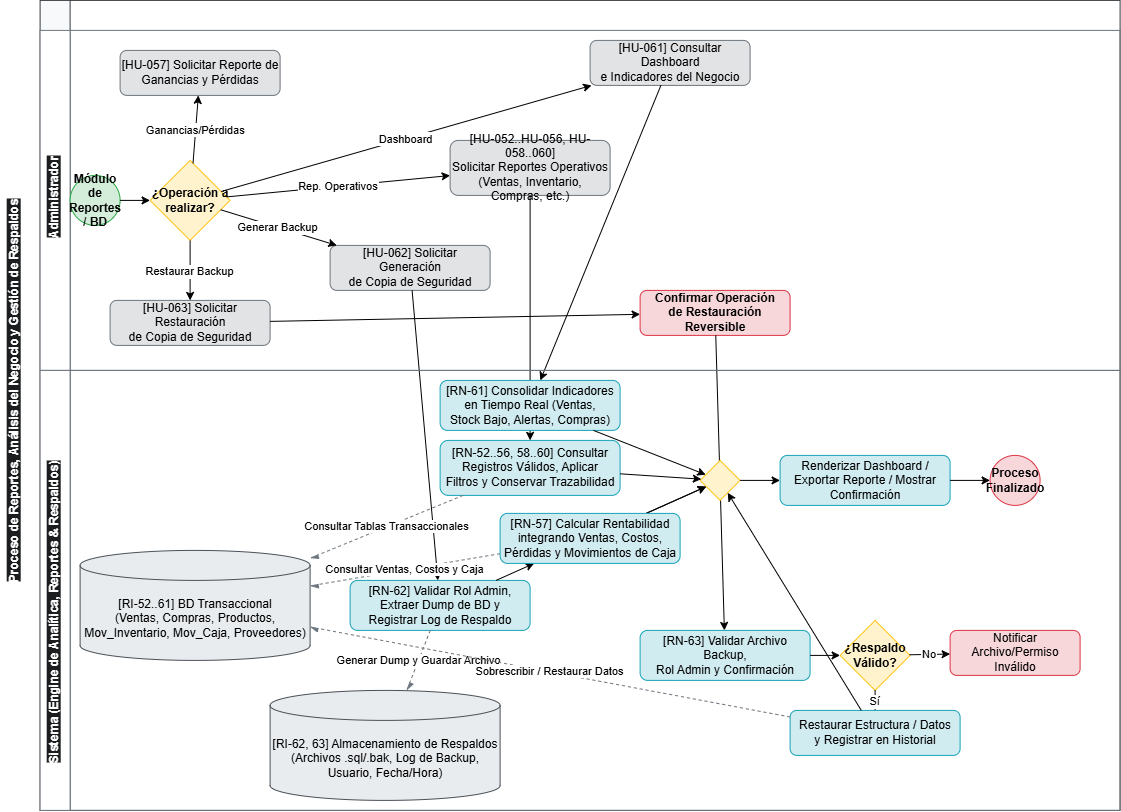

The diagram above was exported from draw.io. Its source (the exported page's mxGraphModel, read from the mxfile embedded in the PNG):
<mxGraphModel dx="1323" dy="814" grid="1" gridSize="10" guides="1" tooltips="1" connect="1" arrows="1" fold="1" page="1" pageScale="1" pageWidth="1169" pageHeight="827" background="#ffffff" math="0" shadow="0">
  <root>
    <mxCell id="0" />
    <mxCell id="1" parent="0" />
    <mxCell id="pool_11" parent="1" style="swimlane;html=1;childLayout=stackLayout;horizontal=true;startSize=30;horizontalStack=false;resizeParent=1;resizeParentMax=0;resizeLast=0;collapsible=0;marginBottom=0;whiteSpace=wrap;fontStyle=1;fillColor=#f8f9fa;strokeColor=#343a40;" value="" vertex="1">
      <mxGeometry height="810" width="1080" x="40" y="40" as="geometry" />
    </mxCell>
    <mxCell id="lane_admin_rep" parent="pool_11" style="swimlane;html=1;horizontal=false;startSize=30;fillColor=#ffffff;strokeColor=#6c757d;" value="" vertex="1">
      <mxGeometry height="340" width="1080" y="30" as="geometry" />
    </mxCell>
    <mxCell id="start_rep" parent="lane_admin_rep" style="ellipse;whiteSpace=wrap;html=1;fillColor=#d4edda;strokeColor=#28a745;fontStyle=1;" value="Módulo de&#10;Reportes / BD" vertex="1">
      <mxGeometry height="50" width="50" x="30" y="145" as="geometry" />
    </mxCell>
    <mxCell id="gw_opciones_rep" parent="lane_admin_rep" style="rhombus;whiteSpace=wrap;html=1;fillColor=#fff3cd;strokeColor=#ffc107;fontStyle=1;" value="¿Operación a&#10;realizar?" vertex="1">
      <mxGeometry height="80" width="80" x="110" y="130" as="geometry" />
    </mxCell>
    <mxCell id="task_req_dash" parent="lane_admin_rep" style="rounded=1;whiteSpace=wrap;html=1;fillColor=#e2e3e5;strokeColor=#6c757d;" value="[HU-061] Consultar Dashboard&#10;e Indicadores del Negocio" vertex="1">
      <mxGeometry height="45" width="160" x="550" y="10" as="geometry" />
    </mxCell>
    <mxCell id="task_req_rep_oper" parent="lane_admin_rep" style="rounded=1;whiteSpace=wrap;html=1;fillColor=#e2e3e5;strokeColor=#6c757d;" value="[HU-052..HU-056, HU-058..060]&#10;Solicitar Reportes Operativos&#10;(Ventas, Inventario, Compras, etc.)" vertex="1">
      <mxGeometry height="55" width="160" x="410" y="110" as="geometry" />
    </mxCell>
    <mxCell id="task_req_rep_financiero" parent="lane_admin_rep" style="rounded=1;whiteSpace=wrap;html=1;fillColor=#e2e3e5;strokeColor=#6c757d;" value="[HU-057] Solicitar Reporte de&#10;Ganancias y Pérdidas" vertex="1">
      <mxGeometry height="45" width="160" x="80" y="20" as="geometry" />
    </mxCell>
    <mxCell id="task_req_backup" parent="lane_admin_rep" style="rounded=1;whiteSpace=wrap;html=1;fillColor=#e2e3e5;strokeColor=#6c757d;" value="[HU-062] Solicitar Generación&#10;de Copia de Seguridad" vertex="1">
      <mxGeometry height="45" width="160" x="290" y="215" as="geometry" />
    </mxCell>
    <mxCell id="task_req_restore" parent="lane_admin_rep" style="rounded=1;whiteSpace=wrap;html=1;fillColor=#e2e3e5;strokeColor=#6c757d;" value="[HU-063] Solicitar Restauración&#10;de Copia de Seguridad" vertex="1">
      <mxGeometry height="45" width="160" x="70" y="270" as="geometry" />
    </mxCell>
    <mxCell id="task_confirm_restore" parent="lane_admin_rep" style="rounded=1;whiteSpace=wrap;html=1;fillColor=#f8d7da;strokeColor=#dc3545;fontStyle=1;" value="Confirmar Operación&#10;de Restauración Reversible" vertex="1">
      <mxGeometry height="45" width="150" x="600" y="260" as="geometry" />
    </mxCell>
    <mxCell id="flow_r1" edge="1" parent="lane_admin_rep" source="start_rep" target="gw_opciones_rep">
      <mxGeometry relative="1" as="geometry" />
    </mxCell>
    <mxCell id="flow_op_dash" edge="1" parent="lane_admin_rep" source="gw_opciones_rep" target="task_req_dash" value="Dashboard">
      <mxGeometry relative="1" as="geometry" />
    </mxCell>
    <mxCell id="flow_op_oper" edge="1" parent="lane_admin_rep" source="gw_opciones_rep" target="task_req_rep_oper" value="Rep. Operativos">
      <mxGeometry relative="1" as="geometry" />
    </mxCell>
    <mxCell id="flow_op_fin" edge="1" parent="lane_admin_rep" source="gw_opciones_rep" target="task_req_rep_financiero" value="Ganancias/Pérdidas">
      <mxGeometry relative="1" as="geometry" />
    </mxCell>
    <mxCell id="flow_op_bak" edge="1" parent="lane_admin_rep" source="gw_opciones_rep" target="task_req_backup" value="Generar Backup">
      <mxGeometry relative="1" as="geometry" />
    </mxCell>
    <mxCell id="flow_op_res" edge="1" parent="lane_admin_rep" source="gw_opciones_rep" target="task_req_restore" value="Restaurar Backup">
      <mxGeometry relative="1" as="geometry" />
    </mxCell>
    <mxCell id="flow_confirm_res" edge="1" parent="lane_admin_rep" source="task_req_restore" target="task_confirm_restore">
      <mxGeometry relative="1" as="geometry" />
    </mxCell>
    <mxCell id="XjvFBnShQDCjAsQyJJbI-2" parent="lane_admin_rep" style="text;whiteSpace=wrap;html=1;rotation=270;" value="&lt;span style=&quot;color: rgb(255, 255, 255); font-family: Helvetica; font-size: 12px; font-style: normal; font-variant-ligatures: normal; font-variant-caps: normal; font-weight: 700; letter-spacing: normal; orphans: 2; text-align: center; text-indent: 0px; text-transform: none; widows: 2; word-spacing: 0px; -webkit-text-stroke-width: 0px; white-space: nowrap; background-color: rgb(27, 29, 30); text-decoration-thickness: initial; text-decoration-style: initial; text-decoration-color: initial; display: inline !important; float: none;&quot;&gt;Administrador&lt;/span&gt;" vertex="1">
      <mxGeometry height="40" width="120" x="-40" y="130" as="geometry" />
    </mxCell>
    <mxCell id="flow_sys_dash" edge="1" parent="pool_11" source="task_req_dash" target="task_proc_dash">
      <mxGeometry relative="1" as="geometry" />
    </mxCell>
    <mxCell id="flow_sys_oper" edge="1" parent="pool_11" source="task_req_rep_oper" target="task_proc_oper">
      <mxGeometry relative="1" as="geometry" />
    </mxCell>
    <mxCell id="flow_sys_bak" edge="1" parent="pool_11" source="task_req_backup" target="task_proc_backup">
      <mxGeometry relative="1" as="geometry" />
    </mxCell>
    <mxCell id="flow_sys_res" edge="1" parent="pool_11" source="task_confirm_restore" target="task_val_restore">
      <mxGeometry relative="1" as="geometry" />
    </mxCell>
    <mxCell id="lane_sys_rep" parent="pool_11" style="swimlane;html=1;horizontal=false;startSize=30;fillColor=#ffffff;strokeColor=#6c757d;" value="" vertex="1">
      <mxGeometry height="440" width="1080" y="370" as="geometry" />
    </mxCell>
    <mxCell id="task_proc_dash" parent="lane_sys_rep" style="rounded=1;whiteSpace=wrap;html=1;fillColor=#d1ecf1;strokeColor=#17a2b8;" value="[RN-61] Consolidar Indicadores&#10;en Tiempo Real (Ventas,&#10;Stock Bajo, Alertas, Compras)" vertex="1">
      <mxGeometry height="50" width="180" x="400" y="10" as="geometry" />
    </mxCell>
    <mxCell id="task_proc_oper" parent="lane_sys_rep" style="rounded=1;whiteSpace=wrap;html=1;fillColor=#d1ecf1;strokeColor=#17a2b8;" value="[RN-52..56, 58..60] Consultar&#10;Registros Válidos, Aplicar&#10;Filtros y Conservar Trazabilidad" vertex="1">
      <mxGeometry height="55" width="180" x="400" y="70" as="geometry" />
    </mxCell>
    <mxCell id="task_proc_backup" parent="lane_sys_rep" style="rounded=1;whiteSpace=wrap;html=1;fillColor=#d1ecf1;strokeColor=#17a2b8;" value="[RN-62] Validar Rol Admin,&#10;Extraer Dump de BD y&#10;Registrar Log de Respaldo" vertex="1">
      <mxGeometry height="50" width="180" x="310" y="210" as="geometry" />
    </mxCell>
    <mxCell id="task_val_restore" parent="lane_sys_rep" style="rounded=1;whiteSpace=wrap;html=1;fillColor=#d1ecf1;strokeColor=#17a2b8;" value="[RN-63] Validar Archivo Backup,&#10;Rol Admin y Confirmación" vertex="1">
      <mxGeometry height="50" width="170" x="600" y="260" as="geometry" />
    </mxCell>
    <mxCell id="gw_restore_ok" parent="lane_sys_rep" style="rhombus;whiteSpace=wrap;html=1;fillColor=#fff3cd;strokeColor=#ffc107;fontStyle=1;" value="¿Respaldo&#10;Válido?" vertex="1">
      <mxGeometry height="70" width="70" x="800" y="250" as="geometry" />
    </mxCell>
    <mxCell id="task_exe_restore" parent="lane_sys_rep" style="rounded=1;whiteSpace=wrap;html=1;fillColor=#d1ecf1;strokeColor=#17a2b8;" value="Restaurar Estructura / Datos&#10;y Registrar en Historial" vertex="1">
      <mxGeometry height="45" width="170" x="750" y="340" as="geometry" />
    </mxCell>
    <mxCell id="task_error_rep" parent="lane_sys_rep" style="rounded=1;whiteSpace=wrap;html=1;fillColor=#f8d7da;strokeColor=#dc3545;" value="Notificar Archivo/Permiso&#10;Inválido" vertex="1">
      <mxGeometry height="45" width="130" x="910" y="260" as="geometry" />
    </mxCell>
    <mxCell id="gw_merge_rep" parent="lane_sys_rep" style="rhombus;whiteSpace=wrap;html=1;fillColor=#fff3cd;strokeColor=#ffc107;" value="" vertex="1">
      <mxGeometry height="40" width="40" x="660" y="90" as="geometry" />
    </mxCell>
    <mxCell id="task_render_out" parent="lane_sys_rep" style="rounded=1;whiteSpace=wrap;html=1;fillColor=#d1ecf1;strokeColor=#17a2b8;" value="Renderizar Dashboard /&#10;Exportar Reporte / Mostrar Confirmación" vertex="1">
      <mxGeometry height="50" width="170" x="740" y="85" as="geometry" />
    </mxCell>
    <mxCell id="end_rep" parent="lane_sys_rep" style="ellipse;whiteSpace=wrap;html=1;fillColor=#f8d7da;strokeColor=#dc3545;fontStyle=1;" value="Proceso&#10;Finalizado" vertex="1">
      <mxGeometry height="50" width="50" x="950" y="85" as="geometry" />
    </mxCell>
    <mxCell id="db_transaccional" parent="lane_sys_rep" style="shape=cylinder3;whiteSpace=wrap;html=1;boundedLbl=1;backgroundOutline=1;size=15;fillColor=#e9ecef;strokeColor=#495057;" value="[RI-52..61] BD Transaccional&#10;(Ventas, Compras, Productos,&#10;Mov_Inventario, Mov_Caja, Proveedores)" vertex="1">
      <mxGeometry height="110" width="230" x="40" y="180" as="geometry" />
    </mxCell>
    <mxCell id="db_respaldos" parent="lane_sys_rep" style="shape=cylinder3;whiteSpace=wrap;html=1;boundedLbl=1;backgroundOutline=1;size=15;fillColor=#e9ecef;strokeColor=#495057;" value="[RI-62, 63] Almacenamiento de Respaldos&#10;(Archivos .sql/.bak, Log de Backup,&#10;Usuario, Fecha/Hora)" vertex="1">
      <mxGeometry height="110" width="230" x="230" y="320" as="geometry" />
    </mxCell>
    <mxCell id="flow_chk_res" edge="1" parent="lane_sys_rep" source="task_val_restore" target="gw_restore_ok">
      <mxGeometry relative="1" as="geometry" />
    </mxCell>
    <mxCell id="flow_res_no" edge="1" parent="lane_sys_rep" source="gw_restore_ok" target="task_error_rep" value="No">
      <mxGeometry relative="1" as="geometry" />
    </mxCell>
    <mxCell id="flow_res_si" edge="1" parent="lane_sys_rep" source="gw_restore_ok" target="task_exe_restore" value="Sí">
      <mxGeometry relative="1" as="geometry" />
    </mxCell>
    <mxCell id="flow_m_dash" edge="1" parent="lane_sys_rep" source="task_proc_dash" target="gw_merge_rep">
      <mxGeometry relative="1" as="geometry" />
    </mxCell>
    <mxCell id="flow_m_oper" edge="1" parent="lane_sys_rep" source="task_proc_oper" target="gw_merge_rep">
      <mxGeometry relative="1" as="geometry" />
    </mxCell>
    <mxCell id="flow_m_fin" edge="1" parent="lane_sys_rep" source="task_proc_financiero" target="gw_merge_rep">
      <mxGeometry relative="1" as="geometry" />
    </mxCell>
    <mxCell id="flow_m_bak" edge="1" parent="lane_sys_rep" source="task_proc_financiero" target="gw_merge_rep">
      <mxGeometry relative="1" as="geometry" />
    </mxCell>
    <mxCell id="flow_m_exe_res" edge="1" parent="lane_sys_rep" source="task_exe_restore" target="gw_merge_rep">
      <mxGeometry relative="1" as="geometry" />
    </mxCell>
    <mxCell id="flow_to_out" edge="1" parent="lane_sys_rep" source="gw_merge_rep" target="task_render_out">
      <mxGeometry relative="1" as="geometry" />
    </mxCell>
    <mxCell id="flow_to_end_rep" edge="1" parent="lane_sys_rep" source="task_render_out" target="end_rep">
      <mxGeometry relative="1" as="geometry" />
    </mxCell>
    <mxCell id="flow_db_read_trans" edge="1" parent="lane_sys_rep" source="task_proc_oper" style="endArrow=async;html=1;dashed=1;endSize=6;strokeColor=#6c757d;" target="db_transaccional" value="Consultar Tablas Transaccionales">
      <mxGeometry relative="1" as="geometry" />
    </mxCell>
    <mxCell id="flow_db_fin_read" edge="1" parent="lane_sys_rep" source="task_proc_financiero" style="endArrow=async;html=1;dashed=1;endSize=6;strokeColor=#6c757d;" target="db_transaccional" value="Consultar Ventas, Costos y Caja">
      <mxGeometry relative="1" as="geometry" />
    </mxCell>
    <mxCell id="flow_db_dump" edge="1" parent="lane_sys_rep" source="task_proc_backup" style="endArrow=async;html=1;dashed=1;endSize=6;strokeColor=#6c757d;" target="db_respaldos" value="Generar Dump y Guardar Archivo">
      <mxGeometry relative="1" as="geometry" />
    </mxCell>
    <mxCell id="flow_db_restore" edge="1" parent="lane_sys_rep" source="task_exe_restore" style="endArrow=async;html=1;dashed=1;endSize=6;strokeColor=#6c757d;" target="db_transaccional" value="Sobrescribir / Restaurar Datos">
      <mxGeometry relative="1" as="geometry" />
    </mxCell>
    <mxCell id="XjvFBnShQDCjAsQyJJbI-3" parent="lane_sys_rep" style="text;whiteSpace=wrap;html=1;rotation=270;" value="&lt;span style=&quot;color: rgb(255, 255, 255); font-family: Helvetica; font-size: 12px; font-style: normal; font-variant-ligatures: normal; font-variant-caps: normal; font-weight: 700; letter-spacing: normal; orphans: 2; text-align: center; text-indent: 0px; text-transform: none; widows: 2; word-spacing: 0px; -webkit-text-stroke-width: 0px; white-space: nowrap; background-color: rgb(27, 29, 30); text-decoration-thickness: initial; text-decoration-style: initial; text-decoration-color: initial; display: inline !important; float: none;&quot;&gt;Sistema (Engine de Analítica, Reportes &amp;amp; Respaldos)&lt;/span&gt;" vertex="1">
      <mxGeometry height="40" width="340" x="-150" y="205" as="geometry" />
    </mxCell>
    <mxCell id="XjvFBnShQDCjAsQyJJbI-4" edge="1" parent="lane_sys_rep" source="task_proc_backup" target="task_proc_financiero" value="">
      <mxGeometry relative="1" as="geometry">
        <mxPoint x="496" y="620" as="sourcePoint" />
        <mxPoint x="706" y="526" as="targetPoint" />
      </mxGeometry>
    </mxCell>
    <mxCell id="task_proc_financiero" parent="lane_sys_rep" style="rounded=1;whiteSpace=wrap;html=1;fillColor=#d1ecf1;strokeColor=#17a2b8;" value="[RN-57] Calcular Rentabilidad&#10;integrando Ventas, Costos,&#10;Pérdidas y Movimientos de Caja" vertex="1">
      <mxGeometry height="50" width="180" x="460" y="143" as="geometry" />
    </mxCell>
    <mxCell id="XjvFBnShQDCjAsQyJJbI-1" parent="1" style="text;whiteSpace=wrap;html=1;rotation=270;" value="&lt;span style=&quot;color: rgb(255, 255, 255); font-family: Helvetica; font-size: 12px; font-style: normal; font-variant-ligatures: normal; font-variant-caps: normal; font-weight: 700; letter-spacing: normal; orphans: 2; text-align: center; text-indent: 0px; text-transform: none; widows: 2; word-spacing: 0px; -webkit-text-stroke-width: 0px; white-space: normal; background-color: rgb(27, 29, 30); text-decoration-thickness: initial; text-decoration-style: initial; text-decoration-color: initial; display: inline !important; float: none;&quot;&gt;Proceso de Reportes, Análisis del Negocio y Gestión de Respaldos&lt;/span&gt;" vertex="1">
      <mxGeometry height="40" width="420" x="-190" y="394" as="geometry" />
    </mxCell>
  </root>
</mxGraphModel>